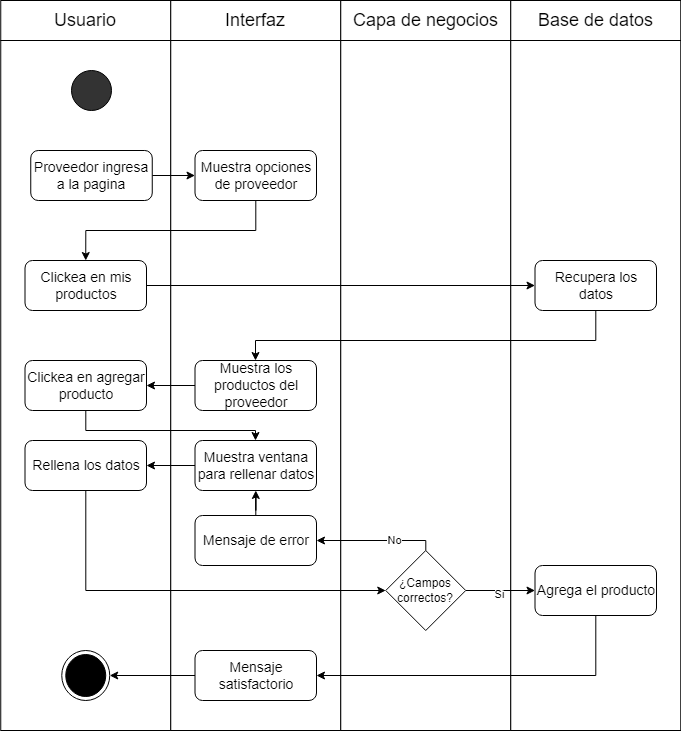

The diagram above was exported from draw.io. Its source (the exported page's mxGraphModel, read from the mxfile embedded in the PNG):
<mxGraphModel dx="1073" dy="621" grid="1" gridSize="10" guides="1" tooltips="1" connect="1" arrows="1" fold="1" page="1" pageScale="1" pageWidth="1100" pageHeight="850" math="0" shadow="0">
  <root>
    <mxCell id="0" />
    <mxCell id="1" parent="0" />
    <mxCell id="66_WrxqZKzrRHVOx23YV-1" value="" style="group" parent="1" vertex="1" connectable="0">
      <mxGeometry x="79.25" y="40" width="680" height="40" as="geometry" />
    </mxCell>
    <mxCell id="66_WrxqZKzrRHVOx23YV-2" value="" style="group" parent="66_WrxqZKzrRHVOx23YV-1" vertex="1" connectable="0">
      <mxGeometry width="170" height="40" as="geometry" />
    </mxCell>
    <mxCell id="66_WrxqZKzrRHVOx23YV-3" value="" style="rounded=0;whiteSpace=wrap;html=1;fontSize=14;fillColor=#FFFFFF;" parent="66_WrxqZKzrRHVOx23YV-2" vertex="1">
      <mxGeometry width="170" height="40" as="geometry" />
    </mxCell>
    <mxCell id="66_WrxqZKzrRHVOx23YV-4" value="&lt;font style=&quot;font-size: 18px;&quot;&gt;Usuario&lt;/font&gt;" style="text;html=1;strokeColor=none;fillColor=none;align=center;verticalAlign=middle;whiteSpace=wrap;rounded=0;" parent="66_WrxqZKzrRHVOx23YV-2" vertex="1">
      <mxGeometry x="55" y="5" width="60" height="30" as="geometry" />
    </mxCell>
    <mxCell id="66_WrxqZKzrRHVOx23YV-5" value="" style="group" parent="66_WrxqZKzrRHVOx23YV-1" vertex="1" connectable="0">
      <mxGeometry x="170" width="170" height="40" as="geometry" />
    </mxCell>
    <mxCell id="66_WrxqZKzrRHVOx23YV-6" value="" style="rounded=0;whiteSpace=wrap;html=1;fontSize=14;fillColor=#FFFFFF;" parent="66_WrxqZKzrRHVOx23YV-5" vertex="1">
      <mxGeometry width="170" height="40" as="geometry" />
    </mxCell>
    <mxCell id="66_WrxqZKzrRHVOx23YV-7" value="&lt;span style=&quot;font-size: 18px;&quot;&gt;Interfaz&lt;/span&gt;" style="text;html=1;strokeColor=none;fillColor=none;align=center;verticalAlign=middle;whiteSpace=wrap;rounded=0;" parent="66_WrxqZKzrRHVOx23YV-5" vertex="1">
      <mxGeometry x="55" y="5" width="60" height="30" as="geometry" />
    </mxCell>
    <mxCell id="66_WrxqZKzrRHVOx23YV-8" value="" style="group" parent="66_WrxqZKzrRHVOx23YV-1" vertex="1" connectable="0">
      <mxGeometry x="340" width="170" height="40" as="geometry" />
    </mxCell>
    <mxCell id="66_WrxqZKzrRHVOx23YV-9" value="" style="rounded=0;whiteSpace=wrap;html=1;fontSize=14;fillColor=#FFFFFF;" parent="66_WrxqZKzrRHVOx23YV-8" vertex="1">
      <mxGeometry width="170" height="40" as="geometry" />
    </mxCell>
    <mxCell id="66_WrxqZKzrRHVOx23YV-10" value="&lt;span style=&quot;font-size: 18px;&quot;&gt;Capa de negocios&lt;/span&gt;" style="text;html=1;strokeColor=none;fillColor=none;align=center;verticalAlign=middle;whiteSpace=wrap;rounded=0;" parent="66_WrxqZKzrRHVOx23YV-8" vertex="1">
      <mxGeometry x="7.5" y="5" width="155" height="30" as="geometry" />
    </mxCell>
    <mxCell id="66_WrxqZKzrRHVOx23YV-11" value="" style="group" parent="66_WrxqZKzrRHVOx23YV-1" vertex="1" connectable="0">
      <mxGeometry x="510" width="170" height="40" as="geometry" />
    </mxCell>
    <mxCell id="66_WrxqZKzrRHVOx23YV-12" value="" style="rounded=0;whiteSpace=wrap;html=1;fontSize=14;fillColor=#FFFFFF;" parent="66_WrxqZKzrRHVOx23YV-11" vertex="1">
      <mxGeometry width="170" height="40" as="geometry" />
    </mxCell>
    <mxCell id="66_WrxqZKzrRHVOx23YV-13" value="&lt;span style=&quot;font-size: 18px;&quot;&gt;Base de datos&lt;/span&gt;" style="text;html=1;strokeColor=none;fillColor=none;align=center;verticalAlign=middle;whiteSpace=wrap;rounded=0;" parent="66_WrxqZKzrRHVOx23YV-11" vertex="1">
      <mxGeometry x="7.5" y="5" width="155" height="30" as="geometry" />
    </mxCell>
    <mxCell id="66_WrxqZKzrRHVOx23YV-14" value="" style="rounded=0;whiteSpace=wrap;html=1;" parent="1" vertex="1">
      <mxGeometry x="79.25" y="80" width="170" height="690" as="geometry" />
    </mxCell>
    <mxCell id="66_WrxqZKzrRHVOx23YV-15" value="" style="rounded=0;whiteSpace=wrap;html=1;" parent="1" vertex="1">
      <mxGeometry x="249.25" y="80" width="170" height="690" as="geometry" />
    </mxCell>
    <mxCell id="66_WrxqZKzrRHVOx23YV-16" value="" style="rounded=0;whiteSpace=wrap;html=1;" parent="1" vertex="1">
      <mxGeometry x="419.25" y="80" width="170" height="690" as="geometry" />
    </mxCell>
    <mxCell id="66_WrxqZKzrRHVOx23YV-17" value="" style="rounded=0;whiteSpace=wrap;html=1;" parent="1" vertex="1">
      <mxGeometry x="589.25" y="80" width="170" height="690" as="geometry" />
    </mxCell>
    <mxCell id="66_WrxqZKzrRHVOx23YV-18" value="" style="ellipse;whiteSpace=wrap;html=1;aspect=fixed;fontSize=18;fillColor=#333333;" parent="1" vertex="1">
      <mxGeometry x="150" y="110" width="40" height="40" as="geometry" />
    </mxCell>
    <mxCell id="ynVhqLUdy3eDAipfEx4e-39" style="edgeStyle=orthogonalEdgeStyle;rounded=0;orthogonalLoop=1;jettySize=auto;html=1;entryX=1;entryY=0.5;entryDx=0;entryDy=0;" parent="1" source="66_WrxqZKzrRHVOx23YV-19" target="66_WrxqZKzrRHVOx23YV-51" edge="1">
      <mxGeometry relative="1" as="geometry" />
    </mxCell>
    <mxCell id="66_WrxqZKzrRHVOx23YV-19" value="Mensaje satisfactorio" style="rounded=1;whiteSpace=wrap;html=1;fontSize=14;" parent="1" vertex="1">
      <mxGeometry x="273.5" y="690" width="121.5" height="50" as="geometry" />
    </mxCell>
    <mxCell id="66_WrxqZKzrRHVOx23YV-51" value="" style="ellipse;html=1;shape=endState;fillColor=#000000;strokeColor=#000000;" parent="1" vertex="1">
      <mxGeometry x="140.25" y="690" width="48" height="50" as="geometry" />
    </mxCell>
    <mxCell id="ynVhqLUdy3eDAipfEx4e-1" style="edgeStyle=orthogonalEdgeStyle;rounded=0;orthogonalLoop=1;jettySize=auto;html=1;entryX=0.5;entryY=0;entryDx=0;entryDy=0;" parent="1" source="ynVhqLUdy3eDAipfEx4e-2" target="ynVhqLUdy3eDAipfEx4e-7" edge="1">
      <mxGeometry relative="1" as="geometry">
        <Array as="points">
          <mxPoint x="334" y="270" />
          <mxPoint x="164" y="270" />
        </Array>
      </mxGeometry>
    </mxCell>
    <mxCell id="ynVhqLUdy3eDAipfEx4e-2" value="Muestra opciones de proveedor" style="rounded=1;whiteSpace=wrap;html=1;fontSize=14;" parent="1" vertex="1">
      <mxGeometry x="273.5" y="190" width="121.5" height="50" as="geometry" />
    </mxCell>
    <mxCell id="ynVhqLUdy3eDAipfEx4e-3" style="edgeStyle=orthogonalEdgeStyle;rounded=0;orthogonalLoop=1;jettySize=auto;html=1;entryX=0;entryY=0.5;entryDx=0;entryDy=0;" parent="1" source="ynVhqLUdy3eDAipfEx4e-4" target="ynVhqLUdy3eDAipfEx4e-2" edge="1">
      <mxGeometry relative="1" as="geometry" />
    </mxCell>
    <mxCell id="ynVhqLUdy3eDAipfEx4e-4" value="Proveedor ingresa a la pagina" style="rounded=1;whiteSpace=wrap;html=1;fontSize=14;" parent="1" vertex="1">
      <mxGeometry x="109.25" y="190" width="121.5" height="50" as="geometry" />
    </mxCell>
    <mxCell id="ynVhqLUdy3eDAipfEx4e-20" style="edgeStyle=orthogonalEdgeStyle;rounded=0;orthogonalLoop=1;jettySize=auto;html=1;entryX=1;entryY=0.5;entryDx=0;entryDy=0;" parent="1" source="ynVhqLUdy3eDAipfEx4e-5" target="ynVhqLUdy3eDAipfEx4e-19" edge="1">
      <mxGeometry relative="1" as="geometry" />
    </mxCell>
    <mxCell id="ynVhqLUdy3eDAipfEx4e-5" value="Muestra los productos del proveedor" style="rounded=1;whiteSpace=wrap;html=1;fontSize=14;" parent="1" vertex="1">
      <mxGeometry x="273.5" y="400" width="121.5" height="50" as="geometry" />
    </mxCell>
    <mxCell id="ynVhqLUdy3eDAipfEx4e-6" style="edgeStyle=orthogonalEdgeStyle;rounded=0;orthogonalLoop=1;jettySize=auto;html=1;entryX=0;entryY=0.5;entryDx=0;entryDy=0;" parent="1" source="ynVhqLUdy3eDAipfEx4e-7" target="ynVhqLUdy3eDAipfEx4e-9" edge="1">
      <mxGeometry relative="1" as="geometry" />
    </mxCell>
    <mxCell id="ynVhqLUdy3eDAipfEx4e-7" value="Clickea en mis productos" style="rounded=1;whiteSpace=wrap;html=1;fontSize=14;" parent="1" vertex="1">
      <mxGeometry x="103.5" y="300" width="121.5" height="50" as="geometry" />
    </mxCell>
    <mxCell id="ynVhqLUdy3eDAipfEx4e-8" style="edgeStyle=orthogonalEdgeStyle;rounded=0;orthogonalLoop=1;jettySize=auto;html=1;" parent="1" source="ynVhqLUdy3eDAipfEx4e-9" target="ynVhqLUdy3eDAipfEx4e-5" edge="1">
      <mxGeometry relative="1" as="geometry">
        <Array as="points">
          <mxPoint x="674" y="380" />
          <mxPoint x="334" y="380" />
        </Array>
      </mxGeometry>
    </mxCell>
    <mxCell id="ynVhqLUdy3eDAipfEx4e-9" value="Recupera los datos" style="rounded=1;whiteSpace=wrap;html=1;fontSize=14;" parent="1" vertex="1">
      <mxGeometry x="613.5" y="300" width="121.5" height="50" as="geometry" />
    </mxCell>
    <mxCell id="ynVhqLUdy3eDAipfEx4e-23" style="edgeStyle=orthogonalEdgeStyle;rounded=0;orthogonalLoop=1;jettySize=auto;html=1;" parent="1" source="ynVhqLUdy3eDAipfEx4e-19" target="ynVhqLUdy3eDAipfEx4e-22" edge="1">
      <mxGeometry relative="1" as="geometry">
        <Array as="points">
          <mxPoint x="164" y="470" />
          <mxPoint x="334" y="470" />
        </Array>
      </mxGeometry>
    </mxCell>
    <mxCell id="ynVhqLUdy3eDAipfEx4e-19" value="Clickea en agregar producto" style="rounded=1;whiteSpace=wrap;html=1;fontSize=14;" parent="1" vertex="1">
      <mxGeometry x="103.5" y="400" width="121.5" height="50" as="geometry" />
    </mxCell>
    <mxCell id="ynVhqLUdy3eDAipfEx4e-25" style="edgeStyle=orthogonalEdgeStyle;rounded=0;orthogonalLoop=1;jettySize=auto;html=1;entryX=1;entryY=0.5;entryDx=0;entryDy=0;" parent="1" source="ynVhqLUdy3eDAipfEx4e-22" target="ynVhqLUdy3eDAipfEx4e-24" edge="1">
      <mxGeometry relative="1" as="geometry" />
    </mxCell>
    <mxCell id="ynVhqLUdy3eDAipfEx4e-22" value="Muestra ventana para rellenar datos" style="rounded=1;whiteSpace=wrap;html=1;fontSize=14;" parent="1" vertex="1">
      <mxGeometry x="273.5" y="480" width="121.5" height="50" as="geometry" />
    </mxCell>
    <mxCell id="ynVhqLUdy3eDAipfEx4e-28" style="edgeStyle=orthogonalEdgeStyle;rounded=0;orthogonalLoop=1;jettySize=auto;html=1;entryX=0;entryY=0.5;entryDx=0;entryDy=0;" parent="1" source="ynVhqLUdy3eDAipfEx4e-24" target="ynVhqLUdy3eDAipfEx4e-27" edge="1">
      <mxGeometry relative="1" as="geometry">
        <Array as="points">
          <mxPoint x="164" y="630" />
          <mxPoint x="464" y="630" />
        </Array>
      </mxGeometry>
    </mxCell>
    <mxCell id="ynVhqLUdy3eDAipfEx4e-24" value="Rellena los datos" style="rounded=1;whiteSpace=wrap;html=1;fontSize=14;" parent="1" vertex="1">
      <mxGeometry x="103.5" y="480" width="121.5" height="50" as="geometry" />
    </mxCell>
    <mxCell id="ynVhqLUdy3eDAipfEx4e-37" style="edgeStyle=orthogonalEdgeStyle;rounded=0;orthogonalLoop=1;jettySize=auto;html=1;entryX=1;entryY=0.5;entryDx=0;entryDy=0;" parent="1" source="ynVhqLUdy3eDAipfEx4e-26" target="66_WrxqZKzrRHVOx23YV-19" edge="1">
      <mxGeometry relative="1" as="geometry">
        <Array as="points">
          <mxPoint x="674" y="715" />
        </Array>
      </mxGeometry>
    </mxCell>
    <mxCell id="ynVhqLUdy3eDAipfEx4e-26" value="Agrega el producto" style="rounded=1;whiteSpace=wrap;html=1;fontSize=14;" parent="1" vertex="1">
      <mxGeometry x="613.5" y="605" width="121.5" height="50" as="geometry" />
    </mxCell>
    <mxCell id="ynVhqLUdy3eDAipfEx4e-29" style="edgeStyle=orthogonalEdgeStyle;rounded=0;orthogonalLoop=1;jettySize=auto;html=1;" parent="1" source="ynVhqLUdy3eDAipfEx4e-27" target="ynVhqLUdy3eDAipfEx4e-26" edge="1">
      <mxGeometry relative="1" as="geometry" />
    </mxCell>
    <mxCell id="ynVhqLUdy3eDAipfEx4e-35" value="Si" style="edgeLabel;html=1;align=center;verticalAlign=middle;resizable=0;points=[];" parent="ynVhqLUdy3eDAipfEx4e-29" connectable="0" vertex="1">
      <mxGeometry x="-0.0542" y="-3" relative="1" as="geometry">
        <mxPoint as="offset" />
      </mxGeometry>
    </mxCell>
    <mxCell id="ynVhqLUdy3eDAipfEx4e-31" style="edgeStyle=orthogonalEdgeStyle;rounded=0;orthogonalLoop=1;jettySize=auto;html=1;entryX=1;entryY=0.5;entryDx=0;entryDy=0;" parent="1" source="ynVhqLUdy3eDAipfEx4e-27" target="ynVhqLUdy3eDAipfEx4e-30" edge="1">
      <mxGeometry relative="1" as="geometry">
        <Array as="points">
          <mxPoint x="504" y="580" />
        </Array>
      </mxGeometry>
    </mxCell>
    <mxCell id="ynVhqLUdy3eDAipfEx4e-34" value="No" style="edgeLabel;html=1;align=center;verticalAlign=middle;resizable=0;points=[];" parent="ynVhqLUdy3eDAipfEx4e-31" connectable="0" vertex="1">
      <mxGeometry x="-0.2903" y="-1" relative="1" as="geometry">
        <mxPoint as="offset" />
      </mxGeometry>
    </mxCell>
    <mxCell id="ynVhqLUdy3eDAipfEx4e-27" value="¿Campos correctos?" style="rhombus;whiteSpace=wrap;html=1;" parent="1" vertex="1">
      <mxGeometry x="464.25" y="590" width="80" height="80" as="geometry" />
    </mxCell>
    <mxCell id="ynVhqLUdy3eDAipfEx4e-33" style="edgeStyle=orthogonalEdgeStyle;rounded=0;orthogonalLoop=1;jettySize=auto;html=1;" parent="1" source="ynVhqLUdy3eDAipfEx4e-30" target="ynVhqLUdy3eDAipfEx4e-22" edge="1">
      <mxGeometry relative="1" as="geometry" />
    </mxCell>
    <mxCell id="ynVhqLUdy3eDAipfEx4e-30" value="Mensaje de error" style="rounded=1;whiteSpace=wrap;html=1;fontSize=14;" parent="1" vertex="1">
      <mxGeometry x="273.5" y="555" width="121.5" height="50" as="geometry" />
    </mxCell>
  </root>
</mxGraphModel>